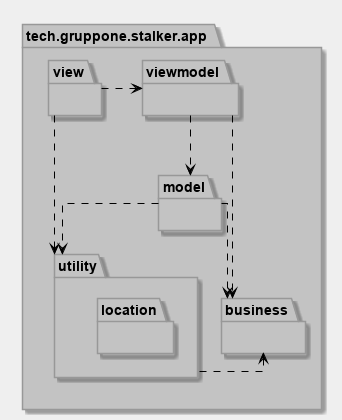

The diagram above was rendered by PlantUML. Its source (embedded in the PNG):
@startuml app-package-diagram

hide circle

skinparam {
  ArrowColor #000
  BackgroundColor #efefef
  DefaultFontName Roboto
  Linetype ortho
  NoteFontName Roboto
  SequenceLifeLineBackgroundColor #989898
  SequenceLifeLineBorderColor #000
  SequenceMessageAlignment center
  SequenceTitleFontColor #000
  ParticipantPadding 10
  ResponseMessageBelowArrow true
  classAttributeIconSize 0
  TitleFontSize 20
  TitleBorderColor #989898
  TitleBackgroundColor #fff

  Class {
    BackgroundColor #fff
    BorderColor #989898
    FontStyle bold
    HeaderBackgroundColor #add1b2
    StereotypeFontStyle normal
  }

  Class<<interface>> {
    HeaderBackgroundColor #b4a7e5
  }

  Class<<enumeration>> {
    HeaderBackgroundColor #eb937f
  }

  Package {
    BackgroundColor #c3c3c3
    BorderColor #989898
  }

  Note {
    BackgroundColor #fdfd96
    BorderColor #ffd400
  }

  Participant {
    BackgroundColor #fff
    BorderColor #989898
    FontStyle bold
  }
}

package tech.gruppone.stalker.app{
package view{

}
package viewmodel{

}
package utility{
  package location{

  }

}
package model{

}
package business{
}
}

view .> viewmodel
viewmodel ..> model
model .> utility
model ..> business
view ..> utility
viewmodel ..> business
business <. utility
@enduml